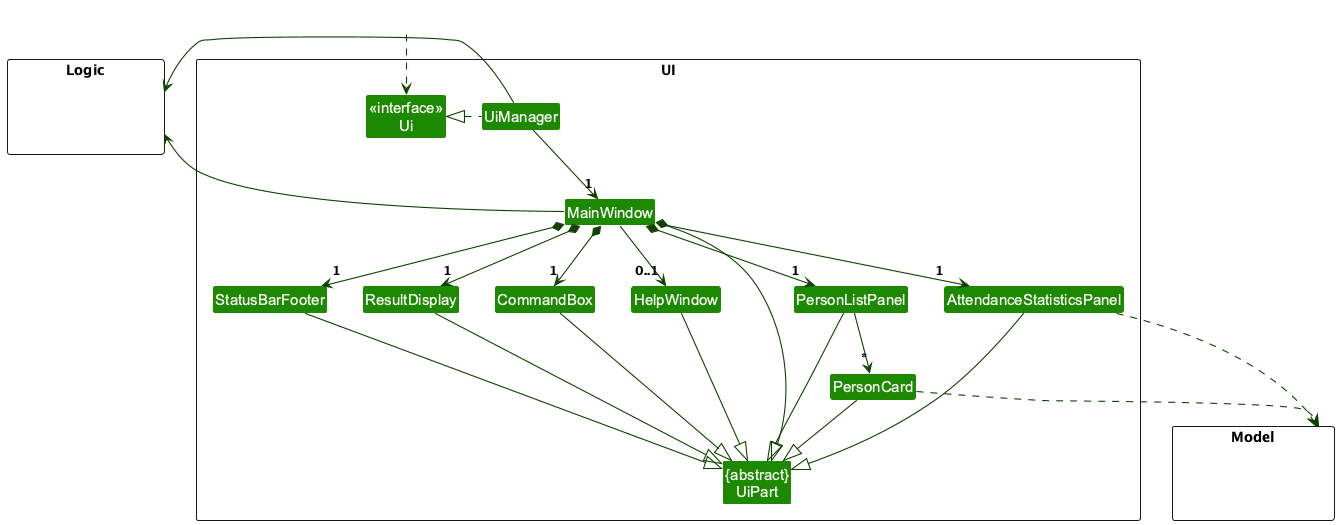

The diagram above was rendered by PlantUML. Its source (embedded in the PNG):
@startuml
!include style.puml
skinparam arrowThickness 1.1
skinparam arrowColor UI_COLOR_T4
skinparam classBackgroundColor UI_COLOR

package UI <<Rectangle>>{
Class "<<interface>>\nUi" as Ui
Class "{abstract}\nUiPart" as UiPart
Class UiManager
Class MainWindow
Class HelpWindow
Class ResultDisplay
Class PersonListPanel
Class PersonCard
Class StatusBarFooter
Class CommandBox
Class AttendanceStatisticsPanel
}

package Model <<Rectangle>> {
Class HiddenModel #FFFFFF
}

package Logic <<Rectangle>> {
Class HiddenLogic #FFFFFF
}

Class HiddenOutside #FFFFFF
HiddenOutside ..> Ui

UiManager .left.|> Ui
UiManager -down-> "1" MainWindow
MainWindow *-down->  "1" CommandBox
MainWindow *-down-> "1" ResultDisplay
MainWindow *-down-> "1" PersonListPanel
MainWindow *-down-> "1" AttendanceStatisticsPanel
MainWindow *-down-> "1" StatusBarFooter
MainWindow --> "0..1" HelpWindow

PersonListPanel -down-> "*" PersonCard

MainWindow -left-|> UiPart

ResultDisplay --|> UiPart
CommandBox --|> UiPart
PersonListPanel --|> UiPart
PersonCard --|> UiPart
AttendanceStatisticsPanel --|> UiPart
StatusBarFooter --|> UiPart
HelpWindow --|> UiPart

PersonCard ..> Model
AttendanceStatisticsPanel ..> Model
UiManager -right-> Logic
MainWindow -left-> Logic

PersonListPanel -[hidden]left- HelpWindow
HelpWindow -[hidden]left- CommandBox
CommandBox -[hidden]left- ResultDisplay
ResultDisplay -[hidden]left- StatusBarFooter
AttendanceStatisticsPanel -[hidden]left- PersonListPanel

MainWindow -[hidden]-|> UiPart
@enduml